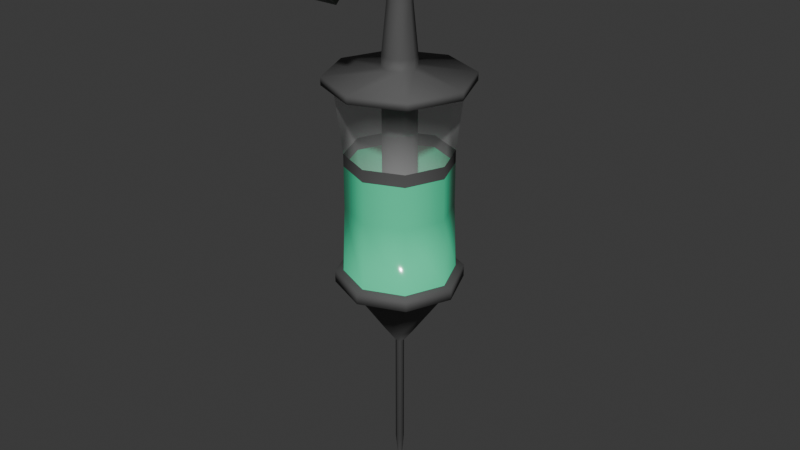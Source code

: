 # Source: Siphon.blend  (saved by Blender 5.0.118; exported with 4.5.12 LTS)
import bpy
from mathutils import Matrix  # noqa: F401  (used for matrix-valued properties, if any)

bpy.ops.wm.read_factory_settings(use_empty=True)
scene = bpy.context.scene
scene.name = 'Scene'

# ---- collections
col_collection = bpy.data.collections.new('Collection'); scene.collection.children.link(col_collection)

# ---- materials (node trees are filled in below, after node groups)
mat_glass = bpy.data.materials.new('Glass')
mat_glass.alpha_threshold = 0.0
mat_glass.use_backface_culling_lightprobe_volume = False
mat_glass.roughness = 0.5
mat_glass.line_color = (0.0, 0.0, 0.0, 1.0)
mat_bodybits = bpy.data.materials.new('Bodybits')
mat_gloop = bpy.data.materials.new('Gloop')
mat_handle = bpy.data.materials.new('Handle')

# ---- material node trees
mat_glass.use_nodes = True; mat_glass.node_tree.nodes.clear()
_N = mat_glass.node_tree.nodes; _L = mat_glass.node_tree.links
n0 = _N.new('ShaderNodeOutputMaterial'); n0.name = 'Material Output'; n0.location = (200, 100)
n1 = _N.new('ShaderNodeBsdfPrincipled'); n1.name = 'Principled BSDF'; n1.location = (-200, 100)
n1.inputs[2].default_value = 0.09
n1.inputs[4].default_value = 0.3033
_L.new(n1.outputs[0], n0.inputs[0])
n0.is_active_output = True
mat_bodybits.use_nodes = True; mat_bodybits.node_tree.nodes.clear()
_N = mat_bodybits.node_tree.nodes; _L = mat_bodybits.node_tree.links
n0 = _N.new('ShaderNodeBsdfPrincipled'); n0.name = 'Principled BSDF'; n0.location = (-200, 100)
n0.inputs[0].default_value = (0.08852, 0.08852, 0.08852, 1.0)
n0.inputs[2].default_value = 0.75
n1 = _N.new('ShaderNodeOutputMaterial'); n1.name = 'Material Output'; n1.location = (200, 100)
_L.new(n0.outputs[0], n1.inputs[0])
n1.is_active_output = True
mat_gloop.use_nodes = True; mat_gloop.node_tree.nodes.clear()
_N = mat_gloop.node_tree.nodes; _L = mat_gloop.node_tree.links
n0 = _N.new('ShaderNodeBsdfPrincipled'); n0.name = 'Principled BSDF'; n0.location = (-200, 100)
n0.inputs[0].default_value = (0.06345, 0.8, 0.4162, 1.0)
n0.inputs[2].default_value = 0.1267
n1 = _N.new('ShaderNodeOutputMaterial'); n1.name = 'Material Output'; n1.location = (200, 100)
_L.new(n0.outputs[0], n1.inputs[0])
n1.is_active_output = True
mat_handle.use_nodes = True; mat_handle.node_tree.nodes.clear()
_N = mat_handle.node_tree.nodes; _L = mat_handle.node_tree.links
n0 = _N.new('ShaderNodeBsdfPrincipled'); n0.name = 'Principled BSDF'; n0.location = (-200, 100)
n0.inputs[0].default_value = (0.08332, 0.1005, 0.08335, 1.0)
n0.inputs[1].default_value = 0.78
n0.inputs[2].default_value = 0.2667
n1 = _N.new('ShaderNodeOutputMaterial'); n1.name = 'Material Output'; n1.location = (200, 100)
_L.new(n0.outputs[0], n1.inputs[0])
n1.is_active_output = True

# ---- world
world_world = bpy.data.worlds.new('World'); scene.world = world_world
world_world.use_nodes = True; world_world.node_tree.nodes.clear()
_N = world_world.node_tree.nodes; _L = world_world.node_tree.links
n0 = _N.new('ShaderNodeOutputWorld'); n0.name = 'World Output'; n0.location = (200, 100)
n1 = _N.new('ShaderNodeBackground'); n1.name = 'Background'; n1.location = (-200, 100)
n1.inputs[0].default_value = (0.05088, 0.05088, 0.05088, 1.0)
_L.new(n1.outputs[0], n0.inputs[0])
n0.is_active_output = True
world_world.color = (0.05088, 0.05088, 0.05088)
world_world.sun_shadow_jitter_overblur = 0.0

# ---- meshes
me_cylinder = bpy.data.meshes.new('Cylinder')
me_cylinder.from_pydata([(-5.993e-09, 0.1956, -0.2153), (-5.846e-09, 0.2153, 0.4622), (0.1383, 0.1383, -0.2153), (0.1523, 0.1523, 0.4622), (0.1956, 0.0, -0.2153), (0.2153, 0.0, 0.4622), (0.1383, -0.1383, -0.2153), (0.1523, -0.1523, 0.4622), (-5.993e-09, -0.1956, -0.2153), (-5.846e-09, -0.2153, 0.4622), (-0.1383, -0.1383, -0.2153), (-0.1523, -0.1523, 0.4622), (-0.1956, 0.0, -0.2153), (-0.2153, 0.0, 0.4622), (-0.1383, 0.1383, -0.2153), (-0.1523, 0.1523, 0.4622), (-6.058e-09, 0.1868, 0.02545), (-6.058e-09, 0.1868, 0.2214), (0.1321, 0.1321, 0.2214), (0.1321, 0.1321, 0.02545), (0.1868, 0.0, 0.2214), (0.1868, 0.0, 0.02545), (0.1321, -0.1321, 0.2214), (0.1321, -0.1321, 0.02545), (-6.058e-09, -0.1868, 0.2214), (-6.058e-09, -0.1868, 0.02545), (-0.1321, -0.1321, 0.2214), (-0.1321, -0.1321, 0.02545), (-0.1868, 0.0, 0.2214), (-0.1868, 0.0, 0.02545), (-0.1321, 0.1321, 0.2214), (-0.1321, 0.1321, 0.02545), (-5.993e-09, 0.1956, -0.2593), (0.1383, 0.1383, -0.2593), (0.1956, 0.0, -0.2593), (0.1383, -0.1383, -0.2593), (-5.993e-09, -0.1956, -0.2593), (-0.1383, -0.1383, -0.2593), (-0.1956, 0.0, -0.2593), (-0.1383, 0.1383, -0.2593), (-1.238e-08, 0.05541, -0.4564), (0.03918, 0.03918, -0.4564), (0.05541, 0.0, -0.4564), (0.03918, -0.03918, -0.4564), (-1.238e-08, -0.05541, -0.4564), (-0.03918, -0.03918, -0.4564), (-0.05541, 0.0, -0.4564), (-0.03918, 0.03918, -0.4564), (-1.422e-08, 0.01491, -0.5095), (0.01055, 0.01055, -0.5095), (0.01491, 0.0, -0.5095), (0.01055, -0.01055, -0.5095), (-1.422e-08, -0.01491, -0.5095), (-0.01055, -0.01055, -0.5095), (-0.01491, 0.0, -0.5095), (-0.01055, 0.01055, -0.5095), (-1.422e-08, 0.01491, -0.9378), (0.01055, 0.01055, -0.9378), (0.01491, 0.0, -0.9378), (0.01055, -0.01055, -0.9378), (-1.422e-08, -0.01491, -0.9378), (-0.01055, -0.01055, -0.9378), (-0.01491, 0.0, -0.9378), (-0.01055, 0.01055, -0.9378), (0.004243, -0.001758, -1.106), (-5.56e-09, -0.2538, 0.4622), (0.1794, -0.1794, 0.4622), (0.2538, 0.0, 0.4622), (0.1794, 0.1794, 0.4622), (-5.56e-09, 0.2538, 0.4622), (-0.1794, -0.1794, 0.4622), (-0.2538, 0.0, 0.4622), (-0.1794, 0.1794, 0.4622), (-5.56e-09, -0.2538, 0.4908), (0.1794, -0.1794, 0.4908), (0.2538, 0.0, 0.4908), (0.1794, 0.1794, 0.4908), (-5.56e-09, 0.2538, 0.4908), (-0.1794, -0.1794, 0.4908), (-0.2538, 0.0, 0.4908), (-0.1794, 0.1794, 0.4908), (-9.325e-09, -0.05958, 0.5154), (0.04213, -0.04213, 0.5154), (0.05958, -1.04e-09, 0.5154), (0.04213, 0.04213, 0.5154), (-9.325e-09, 0.05958, 0.5154), (-0.04213, -0.04213, 0.5154), (-0.05958, -1.04e-09, 0.5154), (-0.04213, 0.04213, 0.5154), (-1.688e-08, -0.05958, 0.5561), (0.04213, -0.04213, 0.5561), (0.05958, -1.04e-09, 0.5561), (0.04213, 0.04213, 0.5561), (-1.688e-08, 0.05958, 0.5561), (-0.04213, -0.04213, 0.5561), (-0.05958, -1.04e-09, 0.5561), (-0.04213, 0.04213, 0.5561), (-1.698e-08, -0.04247, 0.7276), (0.03003, -0.03003, 0.7276), (0.04247, -1.678e-09, 0.7276), (0.03003, 0.03003, 0.7276), (-1.698e-08, 0.04247, 0.7276), (-0.03003, -0.03003, 0.7276), (-0.04247, -1.678e-09, 0.7276), (-0.03003, 0.03003, 0.7276), (4.084e-08, -0.04286, 0.8852), (0.0303, -0.0303, 0.8852), (0.04286, -1.659e-09, 0.8852), (0.0303, 0.0303, 0.8852), (4.084e-08, 0.04286, 0.8852), (-0.0303, -0.0303, 0.8852), (-0.04286, -1.659e-09, 0.8852), (-0.0303, 0.0303, 0.8852), (4.068e-08, -0.05475, 0.9129), (0.03871, -0.03871, 0.9129), (0.05475, -1.086e-09, 0.9129), (0.03871, 0.03871, 0.9129), (4.068e-08, 0.05475, 0.9129), (-0.03871, -0.03871, 0.9129), (-0.05475, -1.086e-09, 0.9129), (-0.03871, 0.03871, 0.9129), (-0.05733, -0.05637, 0.8907), (-0.05733, -0.05627, 1.005), (-0.05733, 0.05884, 0.8907), (-0.05733, 0.05783, 1.005), (0.05733, -0.05637, 0.8907), (0.05733, -0.05627, 1.005), (0.05733, 0.05884, 0.8907), (0.05733, 0.05783, 1.005), (-0.05733, -0.176, 0.8918), (-0.05733, -0.1954, 1.005), (0.05733, -0.176, 0.8918), (0.05733, -0.1954, 1.005), (-0.05733, -0.3011, 0.8476), (-0.05733, -0.3601, 0.9458), (0.05733, -0.3011, 0.8476), (0.05733, -0.3601, 0.9458), (-0.05733, -0.3484, 0.8028), (-0.05733, -0.4258, 0.8874), (0.05733, -0.3484, 0.8028), (0.05733, -0.4258, 0.8874), (-0.05733, 0.1967, 0.8949), (-0.05733, 0.2229, 1.007), (0.05733, 0.1967, 0.8949), (0.05733, 0.2229, 1.007), (-0.05733, 0.3034, 0.8384), (-0.05733, 0.3717, 0.9305), (0.05733, 0.3034, 0.8384), (0.05733, 0.3717, 0.9305), (-0.05733, 0.3456, 0.794), (-0.05733, 0.4277, 0.8741), (0.05733, 0.3456, 0.794), (0.05733, 0.4277, 0.8741), (-4.664e-09, 0.2248, -0.2153), (0.159, 0.159, -0.2153), (0.2248, 0.0, -0.2153), (0.159, -0.159, -0.2153), (-4.664e-09, -0.2248, -0.2153), (-0.159, -0.159, -0.2153), (-0.2248, 0.0, -0.2153), (-0.159, 0.159, -0.2153), (-4.664e-09, 0.2248, -0.2593), (0.159, 0.159, -0.2593), (0.2248, 0.0, -0.2593), (0.159, -0.159, -0.2593), (-4.664e-09, -0.2248, -0.2593), (-0.159, -0.159, -0.2593), (-0.2248, 0.0, -0.2593), (-0.159, 0.159, -0.2593), (-6.058e-09, 0.1868, 0.1773), (0.1321, 0.1321, 0.1773), (0.1868, 0.0, 0.1773), (0.1321, -0.1321, 0.1773), (-6.058e-09, -0.1868, 0.1773), (-0.1321, -0.1321, 0.1773), (-0.1868, 0.0, 0.1773), (-0.1321, 0.1321, 0.1773), (-9.325e-09, -0.05958, 0.4893), (0.04213, -0.04213, 0.4893), (0.05958, -1.04e-09, 0.4893), (0.04213, 0.04213, 0.4893), (-9.325e-09, 0.05958, 0.4893), (-0.04213, -0.04213, 0.4893), (-0.05958, -1.04e-09, 0.4893), (-0.04213, 0.04213, 0.4893), (-9.325e-09, -0.05958, 0.1199), (0.04213, -0.04213, 0.1199), (0.05958, -1.04e-09, 0.1199), (0.04213, 0.04213, 0.1199), (-9.325e-09, 0.05958, 0.1199), (-0.04213, -0.04213, 0.1199), (-0.05958, -1.04e-09, 0.1199), (-0.04213, 0.04213, 0.1199)], [], [(17, 1, 3, 18), (18, 3, 5, 20), (20, 5, 7, 22), (22, 7, 9, 24), (24, 9, 11, 26), (26, 11, 13, 28), (7, 5, 67, 66), (28, 13, 15, 30), (30, 15, 1, 17), (33, 32, 161, 162), (14, 31, 16, 0), (176, 30, 17, 169), (12, 29, 31, 14), (175, 28, 30, 176), (10, 27, 29, 12), (174, 26, 28, 175), (8, 25, 27, 10), (173, 24, 26, 174), (6, 23, 25, 8), (172, 22, 24, 173), (4, 21, 23, 6), (171, 20, 22, 172), (2, 19, 21, 4), (170, 18, 20, 171), (0, 16, 19, 2), (169, 17, 18, 170), (39, 32, 40, 47), (12, 14, 160, 159), (2, 4, 155, 154), (32, 39, 168, 161), (39, 38, 167, 168), (6, 8, 157, 156), (38, 37, 166, 167), (10, 12, 159, 158), (44, 45, 53, 52), (37, 38, 46, 45), (35, 36, 44, 43), (33, 34, 42, 41), (38, 39, 47, 46), (36, 37, 45, 44), (34, 35, 43, 42), (32, 33, 41, 40), (54, 55, 63, 62), (42, 43, 51, 50), (40, 41, 49, 48), (47, 40, 48, 55), (45, 46, 54, 53), (43, 44, 52, 51), (41, 42, 50, 49), (46, 47, 55, 54), (56, 57, 58, 59, 60, 61, 62, 63), (52, 53, 61, 60), (50, 51, 59, 58), (48, 49, 57, 56), (55, 48, 56, 63), (53, 54, 62, 61), (51, 52, 60, 59), (49, 50, 58, 57), (59, 60, 64), (57, 58, 64), (60, 61, 64), (58, 59, 64), (56, 57, 64), (68, 69, 77, 76), (13, 11, 70, 71), (9, 7, 66, 65), (15, 13, 71, 72), (5, 3, 68, 67), (11, 9, 65, 70), (1, 15, 72, 69), (3, 1, 69, 68), (77, 80, 88, 85), (66, 67, 75, 74), (70, 65, 73, 78), (72, 71, 79, 80), (67, 68, 76, 75), (65, 66, 74, 73), (71, 70, 78, 79), (69, 72, 80, 77), (82, 83, 91, 90), (76, 77, 85, 84), (74, 75, 83, 82), (78, 73, 81, 86), (80, 79, 87, 88), (75, 76, 84, 83), (73, 74, 82, 81), (79, 78, 86, 87), (93, 96, 104, 101), (86, 81, 89, 94), (88, 87, 95, 96), (83, 84, 92, 91), (81, 82, 90, 89), (87, 86, 94, 95), (85, 88, 96, 93), (84, 85, 93, 92), (99, 100, 108, 107), (92, 93, 101, 100), (90, 91, 99, 98), (94, 89, 97, 102), (96, 95, 103, 104), (91, 92, 100, 99), (89, 90, 98, 97), (95, 94, 102, 103), (112, 111, 119, 120), (97, 98, 106, 105), (103, 102, 110, 111), (101, 104, 112, 109), (100, 101, 109, 108), (98, 99, 107, 106), (102, 97, 105, 110), (104, 103, 111, 112), (116, 117, 120, 119, 118, 113, 114, 115), (107, 108, 116, 115), (105, 106, 114, 113), (111, 110, 118, 119), (109, 112, 120, 117), (108, 109, 117, 116), (106, 107, 115, 114), (110, 105, 113, 118), (121, 122, 124, 123), (128, 127, 143, 144), (127, 128, 126, 125), (126, 122, 130, 132), (123, 127, 125, 121), (128, 124, 122, 126), (132, 130, 134, 136), (125, 126, 132, 131), (122, 121, 129, 130), (121, 125, 131, 129), (133, 135, 139, 137), (131, 132, 136, 135), (129, 131, 135, 133), (130, 129, 133, 134), (139, 140, 138, 137), (134, 133, 137, 138), (136, 134, 138, 140), (135, 136, 140, 139), (144, 143, 147, 148), (127, 123, 141, 143), (124, 128, 144, 142), (123, 124, 142, 141), (146, 148, 152, 150), (143, 141, 145, 147), (142, 144, 148, 146), (141, 142, 146, 145), (149, 150, 152, 151), (145, 146, 150, 149), (148, 147, 151, 152), (147, 145, 149, 151), (156, 157, 165, 164), (159, 160, 168, 167), (154, 155, 163, 162), (157, 158, 166, 165), (160, 153, 161, 168), (153, 154, 162, 161), (155, 156, 164, 163), (158, 159, 167, 166), (34, 33, 162, 163), (8, 10, 158, 157), (35, 34, 163, 164), (4, 6, 156, 155), (14, 0, 153, 160), (36, 35, 164, 165), (0, 2, 154, 153), (37, 36, 165, 166), (16, 169, 170, 19), (19, 170, 171, 21), (21, 171, 172, 23), (23, 172, 173, 25), (25, 173, 174, 27), (27, 174, 175, 29), (29, 175, 176, 31), (31, 176, 169, 16), (181, 180, 188, 189), (179, 178, 186, 187), (177, 182, 190, 185), (183, 184, 192, 191), (180, 179, 187, 188), (178, 177, 185, 186), (182, 183, 191, 190), (184, 181, 189, 192)])
me_cylinder.polygons.foreach_set('use_smooth', [True] * 181)
me_cylinder.polygons.foreach_set('material_index', [0, 0, 0, 0, 0, 0, 1, 0, 0, 1, 2, 1, 2, 1, 2, 1, 2, 1, 2, 1, 2, 1, 2, 1, 2, 1, 1, 1, 1, 1, 1, 1, 1, 1, 1, 1, 1, 1, 1, 1, 1, 1, 1, 1, 1, 1, 1, 1, 1, 1, 1, 1, 1, 1, 1, 1, 1, 1, 1, 1, 1, 1, 1, 1, 1, 1, 1, 1, 1, 1, 1, 1, 1, 1, 1, 1, 1, 1, 1, 1, 1, 1, 1, 1, 1, 1, 1, 1, 1, 1, 1, 1, 1, 1, 1, 1, 1, 1, 1, 1, 1, 1, 1, 1, 1, 1, 1, 1, 1, 1, 1, 1, 1, 1, 1, 1, 1, 1, 1, 3, 3, 3, 3, 3, 3, 3, 3, 3, 3, 3, 3, 3, 3, 3, 3, 3, 3, 3, 3, 3, 3, 3, 3, 3, 3, 3, 3, 3, 3, 1, 1, 1, 1, 1, 1, 1, 1, 1, 1, 1, 1, 1, 1, 1, 1, 2, 2, 2, 2, 2, 2, 2, 2, 1, 1, 1, 1, 1, 1, 1, 1])
_uv = me_cylinder.uv_layers.new(name='UVMap')
_uv.uv.foreach_set('vector', [1.0, 0.8333, 1.0, 1.0, 0.875, 1.0, 0.875, 0.8333, 0.875, 0.8333, 0.875, 1.0, 0.75, 1.0, 0.75, 0.8333, 0.75, 0.8333, 0.75, 1.0, 0.625, 1.0, 0.625, 0.8333, 0.625, 0.8333, 0.625, 1.0, 0.5, 1.0, 0.5, 0.8333, 0.5, 0.8333, 0.5, 1.0, 0.375, 1.0, 0.375, 0.8333, 0.375, 0.8333, 0.375, 1.0, 0.25, 1.0, 0.25, 0.8333, 0.625, 1.0, 0.75, 1.0, 0.75, 1.0, 0.625, 1.0, 0.25, 0.8333, 0.25, 1.0, 0.125, 1.0, 0.125, 0.8333, 0.125, 0.8333, 0.125, 1.0, 0.0, 1.0, 0.0, 0.8333, 0.875, 0.5, 1.0, 0.5, 1.0, 0.5, 0.875, 0.5, 0.125, 0.5, 0.125, 0.6667, 0.0, 0.6667, 0.0, 0.5, 0.125, 0.7958, 0.125, 0.8333, 0.0, 0.8333, 0.0, 0.7958, 0.25, 0.5, 0.25, 0.6667, 0.125, 0.6667, 0.125, 0.5, 0.25, 0.7958, 0.25, 0.8333, 0.125, 0.8333, 0.125, 0.7958, 0.375, 0.5, 0.375, 0.6667, 0.25, 0.6667, 0.25, 0.5, 0.375, 0.7958, 0.375, 0.8333, 0.25, 0.8333, 0.25, 0.7958, 0.5, 0.5, 0.5, 0.6667, 0.375, 0.6667, 0.375, 0.5, 0.5, 0.7958, 0.5, 0.8333, 0.375, 0.8333, 0.375, 0.7958, 0.625, 0.5, 0.625, 0.6667, 0.5, 0.6667, 0.5, 0.5, 0.625, 0.7958, 0.625, 0.8333, 0.5, 0.8333, 0.5, 0.7958, 0.75, 0.5, 0.75, 0.6667, 0.625, 0.6667, 0.625, 0.5, 0.75, 0.7958, 0.75, 0.8333, 0.625, 0.8333, 0.625, 0.7958, 0.875, 0.5, 0.875, 0.6667, 0.75, 0.6667, 0.75, 0.5, 0.875, 0.7958, 0.875, 0.8333, 0.75, 0.8333, 0.75, 0.7958, 1.0, 0.5, 1.0, 0.6667, 0.875, 0.6667, 0.875, 0.5, 1.0, 0.7958, 1.0, 0.8333, 0.875, 0.8333, 0.875, 0.7958, 0.125, 0.5, 0.0, 0.5, 0.0, 0.5, 0.125, 0.5, 0.25, 0.5, 0.125, 0.5, 0.125, 0.5, 0.25, 0.5, 0.875, 0.5, 0.75, 0.5, 0.75, 0.5, 0.875, 0.5, 0.0, 0.5, 0.125, 0.5, 0.125, 0.5, 0.0, 0.5, 0.125, 0.5, 0.25, 0.5, 0.25, 0.5, 0.125, 0.5, 0.625, 0.5, 0.5, 0.5, 0.5, 0.5, 0.625, 0.5, 0.25, 0.5, 0.375, 0.5, 0.375, 0.5, 0.25, 0.5, 0.375, 0.5, 0.25, 0.5, 0.25, 0.5, 0.375, 0.5, 0.5, 0.5, 0.375, 0.5, 0.375, 0.5, 0.5, 0.5, 0.375, 0.5, 0.25, 0.5, 0.25, 0.5, 0.375, 0.5, 0.625, 0.5, 0.5, 0.5, 0.5, 0.5, 0.625, 0.5, 0.875, 0.5, 0.75, 0.5, 0.75, 0.5, 0.875, 0.5, 0.25, 0.5, 0.125, 0.5, 0.125, 0.5, 0.25, 0.5, 0.5, 0.5, 0.375, 0.5, 0.375, 0.5, 0.5, 0.5, 0.75, 0.5, 0.625, 0.5, 0.625, 0.5, 0.75, 0.5, 1.0, 0.5, 0.875, 0.5, 0.875, 0.5, 1.0, 0.5, 0.25, 0.5, 0.125, 0.5, 0.125, 0.5, 0.25, 0.5, 0.75, 0.5, 0.625, 0.5, 0.625, 0.5, 0.75, 0.5, 1.0, 0.5, 0.875, 0.5, 0.875, 0.5, 1.0, 0.5, 0.125, 0.5, 0.0, 0.5, 0.0, 0.5, 0.125, 0.5, 0.375, 0.5, 0.25, 0.5, 0.25, 0.5, 0.375, 0.5, 0.625, 0.5, 0.5, 0.5, 0.5, 0.5, 0.625, 0.5, 0.875, 0.5, 0.75, 0.5, 0.75, 0.5, 0.875, 0.5, 0.25, 0.5, 0.125, 0.5, 0.125, 0.5, 0.25, 0.5, 0.75, 0.49, 0.9197, 0.4197, 0.99, 0.25, 0.9197, 0.08029, 0.75, 0.01, 0.5803, 0.08029, 0.51, 0.25, 0.5803, 0.4197, 0.5, 0.5, 0.375, 0.5, 0.375, 0.5, 0.5, 0.5, 0.75, 0.5, 0.625, 0.5, 0.625, 0.5, 0.75, 0.5, 1.0, 0.5, 0.875, 0.5, 0.875, 0.5, 1.0, 0.5, 0.125, 0.5, 0.0, 0.5, 0.0, 0.5, 0.125, 0.5, 0.375, 0.5, 0.25, 0.5, 0.25, 0.5, 0.375, 0.5, 0.625, 0.5, 0.5, 0.5, 0.5, 0.5, 0.625, 0.5, 0.875, 0.5, 0.75, 0.5, 0.75, 0.5, 0.875, 0.5, 0.9197, 0.08029, 0.75, 0.01, 0.9197, 0.08029, 0.9197, 0.4197, 0.99, 0.25, 0.9197, 0.4197, 0.75, 0.01, 0.5803, 0.08029, 0.75, 0.01, 0.99, 0.25, 0.9197, 0.08029, 0.99, 0.25, 0.75, 0.49, 0.9197, 0.4197, 0.75, 0.49, 0.875, 1.0, 1.0, 1.0, 1.0, 1.0, 0.875, 1.0, 0.25, 1.0, 0.375, 1.0, 0.375, 1.0, 0.25, 1.0, 0.5, 1.0, 0.625, 1.0, 0.625, 1.0, 0.5, 1.0, 0.125, 1.0, 0.25, 1.0, 0.25, 1.0, 0.125, 1.0, 0.75, 1.0, 0.875, 1.0, 0.875, 1.0, 0.75, 1.0, 0.375, 1.0, 0.5, 1.0, 0.5, 1.0, 0.375, 1.0, 0.0, 1.0, 0.125, 1.0, 0.125, 1.0, 0.0, 1.0, 0.875, 1.0, 1.0, 1.0, 1.0, 1.0, 0.875, 1.0, 0.0, 1.0, 0.125, 1.0, 0.125, 1.0, 0.0, 1.0, 0.625, 1.0, 0.75, 1.0, 0.75, 1.0, 0.625, 1.0, 0.375, 1.0, 0.5, 1.0, 0.5, 1.0, 0.375, 1.0, 0.125, 1.0, 0.25, 1.0, 0.25, 1.0, 0.125, 1.0, 0.75, 1.0, 0.875, 1.0, 0.875, 1.0, 0.75, 1.0, 0.5, 1.0, 0.625, 1.0, 0.625, 1.0, 0.5, 1.0, 0.25, 1.0, 0.375, 1.0, 0.375, 1.0, 0.25, 1.0, 0.0, 1.0, 0.125, 1.0, 0.125, 1.0, 0.0, 1.0, 0.625, 1.0, 0.75, 1.0, 0.75, 1.0, 0.625, 1.0, 0.875, 1.0, 1.0, 1.0, 1.0, 1.0, 0.875, 1.0, 0.625, 1.0, 0.75, 1.0, 0.75, 1.0, 0.625, 1.0, 0.375, 1.0, 0.5, 1.0, 0.5, 1.0, 0.375, 1.0, 0.125, 1.0, 0.25, 1.0, 0.25, 1.0, 0.125, 1.0, 0.75, 1.0, 0.875, 1.0, 0.875, 1.0, 0.75, 1.0, 0.5, 1.0, 0.625, 1.0, 0.625, 1.0, 0.5, 1.0, 0.25, 1.0, 0.375, 1.0, 0.375, 1.0, 0.25, 1.0, 0.0, 1.0, 0.125, 1.0, 0.125, 1.0, 0.0, 1.0, 0.375, 1.0, 0.5, 1.0, 0.5, 1.0, 0.375, 1.0, 0.125, 1.0, 0.25, 1.0, 0.25, 1.0, 0.125, 1.0, 0.75, 1.0, 0.875, 1.0, 0.875, 1.0, 0.75, 1.0, 0.5, 1.0, 0.625, 1.0, 0.625, 1.0, 0.5, 1.0, 0.25, 1.0, 0.375, 1.0, 0.375, 1.0, 0.25, 1.0, 0.0, 1.0, 0.125, 1.0, 0.125, 1.0, 0.0, 1.0, 0.875, 1.0, 1.0, 1.0, 1.0, 1.0, 0.875, 1.0, 0.75, 1.0, 0.875, 1.0, 0.875, 1.0, 0.75, 1.0, 0.875, 1.0, 1.0, 1.0, 1.0, 1.0, 0.875, 1.0, 0.625, 1.0, 0.75, 1.0, 0.75, 1.0, 0.625, 1.0, 0.375, 1.0, 0.5, 1.0, 0.5, 1.0, 0.375, 1.0, 0.125, 1.0, 0.25, 1.0, 0.25, 1.0, 0.125, 1.0, 0.75, 1.0, 0.875, 1.0, 0.875, 1.0, 0.75, 1.0, 0.5, 1.0, 0.625, 1.0, 0.625, 1.0, 0.5, 1.0, 0.25, 1.0, 0.375, 1.0, 0.375, 1.0, 0.25, 1.0, 0.125, 1.0, 0.25, 1.0, 0.25, 1.0, 0.125, 1.0, 0.5, 1.0, 0.625, 1.0, 0.625, 1.0, 0.5, 1.0, 0.25, 1.0, 0.375, 1.0, 0.375, 1.0, 0.25, 1.0, 0.0, 1.0, 0.125, 1.0, 0.125, 1.0, 0.0, 1.0, 0.875, 1.0, 1.0, 1.0, 1.0, 1.0, 0.875, 1.0, 0.625, 1.0, 0.75, 1.0, 0.75, 1.0, 0.625, 1.0, 0.375, 1.0, 0.5, 1.0, 0.5, 1.0, 0.375, 1.0, 0.125, 1.0, 0.25, 1.0, 0.25, 1.0, 0.125, 1.0, 0.4197, 0.4197, 0.25, 0.49, 0.08029, 0.4197, 0.01, 0.25, 0.08029, 0.08029, 0.25, 0.01, 0.4197, 0.08029, 0.49, 0.25, 0.75, 1.0, 0.875, 1.0, 0.875, 1.0, 0.75, 1.0, 0.5, 1.0, 0.625, 1.0, 0.625, 1.0, 0.5, 1.0, 0.25, 1.0, 0.375, 1.0, 0.375, 1.0, 0.25, 1.0, 0.0, 1.0, 0.125, 1.0, 0.125, 1.0, 0.0, 1.0, 0.875, 1.0, 1.0, 1.0, 1.0, 1.0, 0.875, 1.0, 0.625, 1.0, 0.75, 1.0, 0.75, 1.0, 0.625, 1.0, 0.375, 1.0, 0.5, 1.0, 0.5, 1.0, 0.375, 1.0, 0.375, 0.0, 0.625, 0.0, 0.625, 0.25, 0.375, 0.25, 0.625, 0.5, 0.375, 0.5, 0.375, 0.5, 0.625, 0.5, 0.375, 0.5, 0.625, 0.5, 0.625, 0.75, 0.375, 0.75, 0.625, 0.75, 0.875, 0.75, 0.875, 0.75, 0.625, 0.75, 0.125, 0.5, 0.375, 0.5, 0.375, 0.75, 0.125, 0.75, 0.625, 0.5, 0.875, 0.5, 0.875, 0.75, 0.625, 0.75, 0.625, 0.75, 0.875, 0.75, 0.875, 0.75, 0.625, 0.75, 0.375, 0.75, 0.625, 0.75, 0.625, 0.75, 0.375, 0.75, 0.625, 0.0, 0.375, 0.0, 0.375, 0.0, 0.625, 0.0, 0.125, 0.75, 0.375, 0.75, 0.375, 0.75, 0.125, 0.75, 0.125, 0.75, 0.375, 0.75, 0.375, 0.75, 0.125, 0.75, 0.375, 0.75, 0.625, 0.75, 0.625, 0.75, 0.375, 0.75, 0.125, 0.75, 0.375, 0.75, 0.375, 0.75, 0.125, 0.75, 0.625, 0.0, 0.375, 0.0, 0.375, 0.0, 0.625, 0.0, 0.375, 0.75, 0.625, 0.75, 0.625, 1.0, 0.375, 1.0, 0.625, 0.0, 0.375, 0.0, 0.375, 0.0, 0.625, 0.0, 0.625, 0.75, 0.875, 0.75, 0.875, 0.75, 0.625, 0.75, 0.375, 0.75, 0.625, 0.75, 0.625, 0.75, 0.375, 0.75, 0.625, 0.5, 0.375, 0.5, 0.375, 0.5, 0.625, 0.5, 0.375, 0.5, 0.125, 0.5, 0.125, 0.5, 0.375, 0.5, 0.875, 0.5, 0.625, 0.5, 0.625, 0.5, 0.875, 0.5, 0.375, 0.25, 0.625, 0.25, 0.625, 0.25, 0.375, 0.25, 0.875, 0.5, 0.625, 0.5, 0.625, 0.5, 0.875, 0.5, 0.375, 0.5, 0.125, 0.5, 0.125, 0.5, 0.375, 0.5, 0.875, 0.5, 0.625, 0.5, 0.625, 0.5, 0.875, 0.5, 0.375, 0.25, 0.625, 0.25, 0.625, 0.25, 0.375, 0.25, 0.375, 0.25, 0.625, 0.25, 0.625, 0.5, 0.375, 0.5, 0.375, 0.25, 0.625, 0.25, 0.625, 0.25, 0.375, 0.25, 0.625, 0.5, 0.375, 0.5, 0.375, 0.5, 0.625, 0.5, 0.375, 0.5, 0.125, 0.5, 0.125, 0.5, 0.375, 0.5, 0.625, 0.5, 0.5, 0.5, 0.5, 0.5, 0.625, 0.5, 0.25, 0.5, 0.125, 0.5, 0.125, 0.5, 0.25, 0.5, 0.875, 0.5, 0.75, 0.5, 0.75, 0.5, 0.875, 0.5, 0.5, 0.5, 0.375, 0.5, 0.375, 0.5, 0.5, 0.5, 0.125, 0.5, 0.0, 0.5, 0.0, 0.5, 0.125, 0.5, 1.0, 0.5, 0.875, 0.5, 0.875, 0.5, 1.0, 0.5, 0.75, 0.5, 0.625, 0.5, 0.625, 0.5, 0.75, 0.5, 0.375, 0.5, 0.25, 0.5, 0.25, 0.5, 0.375, 0.5, 0.75, 0.5, 0.875, 0.5, 0.875, 0.5, 0.75, 0.5, 0.5, 0.5, 0.375, 0.5, 0.375, 0.5, 0.5, 0.5, 0.625, 0.5, 0.75, 0.5, 0.75, 0.5, 0.625, 0.5, 0.75, 0.5, 0.625, 0.5, 0.625, 0.5, 0.75, 0.5, 0.125, 0.5, 0.0, 0.5, 0.0, 0.5, 0.125, 0.5, 0.5, 0.5, 0.625, 0.5, 0.625, 0.5, 0.5, 0.5, 1.0, 0.5, 0.875, 0.5, 0.875, 0.5, 1.0, 0.5, 0.375, 0.5, 0.5, 0.5, 0.5, 0.5, 0.375, 0.5, 1.0, 0.6667, 1.0, 0.7958, 0.875, 0.7958, 0.875, 0.6667, 0.875, 0.6667, 0.875, 0.7958, 0.75, 0.7958, 0.75, 0.6667, 0.75, 0.6667, 0.75, 0.7958, 0.625, 0.7958, 0.625, 0.6667, 0.625, 0.6667, 0.625, 0.7958, 0.5, 0.7958, 0.5, 0.6667, 0.5, 0.6667, 0.5, 0.7958, 0.375, 0.7958, 0.375, 0.6667, 0.375, 0.6667, 0.375, 0.7958, 0.25, 0.7958, 0.25, 0.6667, 0.25, 0.6667, 0.25, 0.7958, 0.125, 0.7958, 0.125, 0.6667, 0.125, 0.6667, 0.125, 0.7958, 0.0, 0.7958, 0.0, 0.6667, 0.0, 0.0, 0.0, 0.0, 0.0, 0.0, 0.0, 0.0, 0.0, 0.0, 0.0, 0.0, 0.0, 0.0, 0.0, 0.0, 0.0, 0.0, 0.0, 0.0, 0.0, 0.0, 0.0, 0.0, 0.0, 0.0, 0.0, 0.0, 0.0, 0.0, 0.0, 0.0, 0.0, 0.0, 0.0, 0.0, 0.0, 0.0, 0.0, 0.0, 0.0, 0.0, 0.0, 0.0, 0.0, 0.0, 0.0, 0.0, 0.0, 0.0, 0.0, 0.0, 0.0, 0.0, 0.0, 0.0, 0.0, 0.0, 0.0, 0.0, 0.0, 0.0, 0.0, 0.0])
me_cylinder.materials.append(mat_glass)
me_cylinder.materials.append(mat_bodybits)
me_cylinder.materials.append(mat_gloop)
me_cylinder.materials.append(mat_handle)
me_cylinder.update()

# ---- objects
ob_cylinder = bpy.data.objects.new('Cylinder', me_cylinder)

# ---- transforms, parenting, visibility, modifiers, constraints
ob_cylinder.location = (0.0, 0.0, 0.0)

# ---- collection membership
col_collection.objects.link(ob_cylinder)

# ---- scene / render settings (as saved in the file)
scene.frame_start = 1; scene.frame_end = 250; scene.frame_set(1)
scene.render.engine = 'BLENDER_EEVEE_NEXT'
scene.render.bake_bias = 0.0
scene.render.bake_samples = 0
scene.cycles.sampling_pattern = 'TABULATED_SOBOL'
scene.eevee.use_volume_custom_range = False
bpy.context.view_layer.update()

# ---- added for rendering (the .blend has no active camera and no usable light): camera, sun
cam_auto = bpy.data.cameras.new('AutoCamera')
cam_auto.lens = 50.0
cam_auto.sensor_width = 36.0
cam_auto.clip_end = 1000.0
ob_auto_camera = bpy.data.objects.new('AutoCamera', cam_auto)
scene.collection.objects.link(ob_auto_camera)
ob_auto_camera.location = (2.15937, -2.59026, 1.67799)
ob_auto_camera.rotation_euler = (1.09748, -7.21219e-08, 0.694738)
scene.camera = ob_auto_camera
light_auto_sun = bpy.data.lights.new('AutoSun', 'SUN')
light_auto_sun.energy = 3.0
light_auto_sun.angle = 0.0523599
ob_auto_sun = bpy.data.objects.new('AutoSun', light_auto_sun)
scene.collection.objects.link(ob_auto_sun)
ob_auto_sun.rotation_euler = (0.872665, 0.174533, 0.523599)
bpy.context.view_layer.update()
